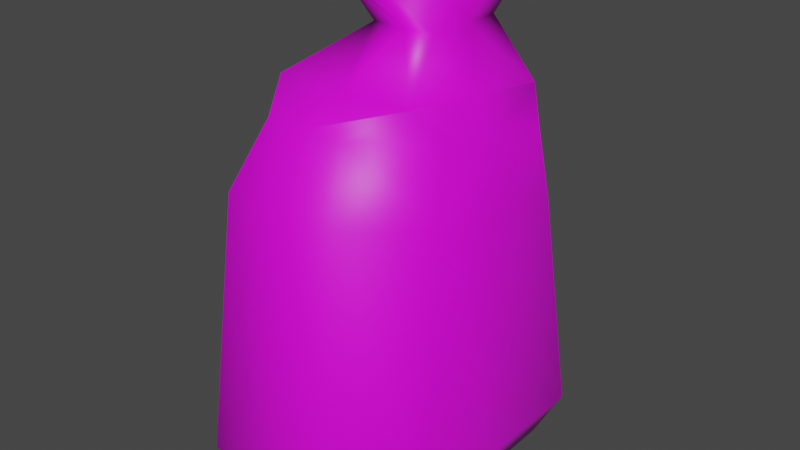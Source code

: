 # Source: Flour_sack.blend  (saved by Blender 2.80.75; exported with 4.5.12 LTS)
import bpy
from mathutils import Matrix  # noqa: F401  (used for matrix-valued properties, if any)

bpy.ops.wm.read_factory_settings(use_empty=True)
scene = bpy.context.scene
scene.name = 'Scene'

# ---- collections
col_collection = bpy.data.collections.new('Collection'); scene.collection.children.link(col_collection)

# ---- images (referenced by path relative to the original .blend; pixels are not part of the script)
import os
ASSET_DIR = os.environ.get("B2B_ASSET_DIR", "")  # directory of the original .blend (textures are referenced by path, not embedded)
HERE = os.path.dirname(os.path.abspath(__file__))  # packed textures are extracted next to this script under _unpacked/

def load_image(name, relpath, width, height, colorspace="sRGB"):
    """Load a texture the original file referenced (path relative to the .blend, or extracted next to this script)."""
    p = next((c for c in (os.path.join(HERE, relpath), os.path.join(ASSET_DIR, relpath)) if relpath and os.path.exists(c)), "")
    if p:
        img = bpy.data.images.load(p, check_existing=True)
        img.name = name
    else:  # same state as the original file: an image datablock whose file is absent (Cycles renders it pink)
        img = bpy.data.images.new(name, width, height)
        img.source = "FILE"
        img.filepath = "//" + (relpath or name)
    img.colorspace_settings.name = colorspace
    return img
img_sac_psd = load_image('sac.psd', 'sac.psd', 1024, 1024, 'sRGB')

# ---- materials (node trees are filled in below, after node groups)
mat_material = bpy.data.materials.new('Material')
mat_material.use_transparent_shadow = False

# ---- material node trees
mat_material.use_nodes = True; mat_material.node_tree.nodes.clear()
_N = mat_material.node_tree.nodes; _L = mat_material.node_tree.links
n0 = _N.new('ShaderNodeOutputMaterial'); n0.name = 'Material Output'; n0.location = (300, 300)
n1 = _N.new('ShaderNodeBsdfPrincipled'); n1.name = 'Principled BSDF'; n1.location = (10, 300)
n1.distribution = 'GGX'
n1.subsurface_method = 'BURLEY'
n1.inputs[3].default_value = 1.45
n1.inputs[27].default_value = (0.0, 0.0, 0.0, 1.0)
n1.inputs[28].default_value = 1.0
n2 = _N.new('ShaderNodeTexImage'); n2.name = 'Image Texture'; n2.location = (-280, 275)
n2.image = img_sac_psd
_L.new(n1.outputs[0], n0.inputs[0])
_L.new(n2.outputs[0], n1.inputs[0])
n0.is_active_output = True

# ---- world
world_world = bpy.data.worlds.new('World'); scene.world = world_world
world_world.use_nodes = True; world_world.node_tree.nodes.clear()
_N = world_world.node_tree.nodes; _L = world_world.node_tree.links
n0 = _N.new('ShaderNodeOutputWorld'); n0.name = 'World Output'; n0.location = (300, 300)
n1 = _N.new('ShaderNodeBackground'); n1.name = 'Background'; n1.location = (10, 300)
n1.inputs[0].default_value = (0.05088, 0.05088, 0.05088, 1.0)
_L.new(n1.outputs[0], n0.inputs[0])
n0.is_active_output = True
world_world.color = (0.05088, 0.05088, 0.05088)
world_world.use_sun_shadow = False
world_world.sun_shadow_jitter_overblur = 0.0

# ---- meshes
me_cube_001 = bpy.data.meshes.new('Cube.001')
me_cube_001.from_pydata([(-0.4667, -0.1134, 1.0), (-0.4701, 0.8026, 1.0), (0.4307, -0.1077, 1.0), (0.4103, 0.8122, 1.0), (-0.3098, 0.03327, 0.8089), (-0.1999, 0.5462, 0.8089), (0.3098, 0.5869, 0.8089), (0.3098, 0.03327, 0.8089), (-0.6549, 0.6876, 0.5486), (0.6549, 0.6876, 0.5486), (0.6549, -0.4834, 0.659), (-0.6549, -0.4834, 0.659), (-1.0, 0.0, -1.0), (-0.5442, 0.3521, 1.0), (1.0, 0.0, -1.0), (0.5442, 0.3521, 1.0), (0.3098, 0.3431, 0.8089), (-0.3098, 0.3431, 0.8089), (-0.6549, 0.1021, 0.6038), (0.6549, 0.1021, 0.6038), (0.0, 1.0, -1.0), (0.0, 0.8964, 1.0), (0.0, -1.0, -1.0), (0.0, -0.1921, 1.0), (0.0, 0.03327, 0.8089), (0.0, 0.653, 0.8089), (0.0, 0.6876, 0.5486), (0.0, -0.4834, 0.659), (0.0, 0.3521, 0.8892), (0.0, 0.0, -1.0), (1.0, 0.0, 0.2015), (0.8477, 0.04507, 0.4892), (-1.0, 0.0, 0.2015), (-0.8477, 0.04507, 0.4892), (0.0, -1.0, 0.3119), (0.0, -0.775, 0.5743), (0.0, 1.0, 0.0912), (0.0, 0.8619, 0.4034), (-1.157, 0.0, -0.8291), (-4.046e-09, -1.157, -0.811), (-4.046e-09, 1.157, -0.8473), (1.157, 0.0, -0.8291), (-0.5319, -1.0, -1.0), (-1.0, -0.5249, -1.0), (-1.0, 0.5217, -1.0), (-0.5257, 1.0, -1.0), (1.0, -0.5249, -1.0), (0.5319, -1.0, -1.0), (0.5257, 1.0, -1.0), (1.0, 0.5217, -1.0), (-0.8481, -0.2994, 0.5252), (-0.3836, -0.7743, 0.5745), (-0.655, -0.4834, 0.659), (-1.0, -0.5289, 0.2599), (-0.5346, -1.0, 0.3119), (-0.4847, 0.919, 0.4032), (-0.9553, 0.4415, 0.4534), (-0.655, 0.6877, 0.5486), (-0.5293, 1.0, 0.09119), (-1.0, 0.5215, 0.144), (0.9609, 0.4234, 0.4534), (0.4902, 0.9009, 0.4032), (0.655, 0.6877, 0.5486), (1.0, 0.5215, 0.144), (0.5293, 1.0, 0.09119), (0.3836, -0.7743, 0.5745), (0.8481, -0.2994, 0.5252), (0.655, -0.4834, 0.659), (0.5346, -1.0, 0.3119), (1.0, -0.5289, 0.2599), (-1.157, -0.6791, -0.8185), (-0.6901, -1.157, -0.811), (-0.6844, 1.157, -0.8473), (-1.157, 0.6839, -0.8399), (1.157, 0.6839, -0.8399), (0.6844, 1.157, -0.8473), (0.6901, -1.157, -0.811), (1.157, -0.6791, -0.8185)], [], [(17, 13, 1, 5), (25, 21, 3, 6), (16, 15, 2, 7), (24, 23, 0, 4), (14, 41, 77, 46), (28, 13, 0, 23), (39, 34, 54, 71), (31, 19, 10, 67, 66), (37, 26, 9, 62, 61), (33, 18, 8, 57, 56), (27, 24, 4, 11), (19, 16, 7, 10), (26, 25, 6, 9), (18, 17, 5, 8), (31, 66, 69, 30), (35, 27, 11, 52, 51), (40, 36, 64, 75), (37, 61, 64, 36), (11, 4, 17, 18), (9, 6, 16, 19), (70, 53, 32, 38), (74, 63, 30, 41), (21, 1, 13, 28), (20, 40, 75, 48), (6, 3, 15, 16), (4, 0, 13, 17), (12, 38, 73, 44), (3, 21, 28, 15), (41, 30, 69, 77), (38, 32, 59, 73), (8, 5, 25, 26), (10, 7, 24, 27), (72, 58, 36, 40), (76, 68, 34, 39), (15, 28, 23, 2), (22, 39, 71, 42), (7, 2, 23, 24), (5, 1, 21, 25), (50, 33, 32, 53), (65, 35, 34, 68), (60, 31, 30, 63), (55, 37, 36, 58), (60, 62, 9, 19, 31), (50, 52, 11, 18, 33), (65, 67, 10, 27, 35), (55, 57, 8, 26, 37), (33, 56, 59, 32), (12, 29, 22, 42, 43), (49, 74, 41, 14), (47, 76, 39, 22), (35, 51, 54, 34), (45, 72, 40, 20), (44, 45, 20, 29, 12), (29, 14, 46, 47, 22), (20, 48, 49, 14, 29), (50, 51, 52), (55, 56, 57), (60, 61, 62), (65, 66, 67), (50, 53, 54, 51), (65, 68, 69, 66), (60, 63, 64, 61), (55, 58, 59, 56), (71, 54, 53, 70), (73, 59, 58, 72), (75, 64, 63, 74), (77, 69, 68, 76), (42, 71, 70, 43), (44, 73, 72, 45), (48, 75, 74, 49), (46, 77, 76, 47), (43, 70, 38, 12)])
me_cube_001.polygons.foreach_set('use_smooth', [True] * 72)
_uv = me_cube_001.uv_layers.new(name='UVMap')
_uv.uv.foreach_set('vector', [0.7018, 0.8091, 0.7696, 0.8235, 0.7261, 0.9554, 0.6599, 0.8647, 0.5966, 0.8868, 0.5848, 0.96, 0.4695, 0.9141, 0.5096, 0.8514, 0.7699, 0.7914, 0.726, 0.7856, 0.7614, 0.7006, 0.7795, 0.7317, 0.6267, 0.7002, 0.6376, 0.6324, 0.7696, 0.6795, 0.7168, 0.7158, 0.7187, 0.9777, 0.7178, 0.9327, 0.9063, 0.9292, 0.8643, 0.9749, 0.5353, 0.895, 0.6385, 0.8776, 0.6385, 0.9698, 0.5545, 1.0, 0.4398, 0.9811, 0.107, 0.9508, 0.1214, 0.8373, 0.4585, 0.8346, 0.0717, 0.6362, 0.1475, 0.6154, 0.1492, 0.8399, 0.1492, 0.84, 0.07273, 0.7684, 0.503, 0.3413, 0.5096, 0.4157, 0.2462, 0.4157, 0.2461, 0.4157, 0.3059, 0.325, 0.3102, 0.7554, 0.2576, 0.7388, 0.2562, 0.5598, 0.2562, 0.5598, 0.3408, 0.6342, 0.6244, 0.5286, 0.633, 0.2796, 0.7775, 0.2796, 0.9297, 0.5286, 0.8411, 0.1589, 0.9285, 0.2966, 0.8099, 0.2937, 0.6165, 0.1557, 0.8466, 0.1849, 0.8566, 0.2894, 0.743, 0.2915, 0.6446, 0.172, 0.6349, 0.3674, 0.7299, 0.2965, 0.7982, 0.2826, 0.8076, 0.4148, 1.011, -0.1985, 1.012, -0.2983, 1.133, -0.3579, 1.133, -0.2042, 0.3115, 0.874, 0.3164, 0.7334, 0.6218, 0.7334, 0.6218, 0.7334, 0.4904, 0.8737, 0.8439, 0.588, 1.15, 0.5628, 1.179, 0.6922, 0.8804, 0.7553, 1.377, 0.43, 1.406, 0.5896, 1.279, 0.6254, 1.244, 0.4652, 0.5927, 0.3792, 0.7509, 0.2862, 0.8454, 0.2881, 0.7718, 0.3809, 0.8874, 0.1567, 0.8462, 0.2944, 0.7529, 0.2939, 0.6628, 0.1579, 0.4585, 0.6309, 0.1346, 0.6351, 0.1352, 0.5189, 0.4405, 0.482, 0.6269, -0.1297, 0.5558, 0.297, 0.3243, 0.3194, 0.3188, -0.1277, 0.5209, 0.7902, 0.6108, 0.7931, 0.6385, 0.8776, 0.5353, 0.895, 0.02957, 0.226, 0.0, 0.226, 0.0, 0.09227, 0.02957, 0.1233, 0.7623, 0.8384, 0.7366, 0.8786, 0.726, 0.7856, 0.7699, 0.7914, 0.7168, 0.7158, 0.7696, 0.6795, 0.7696, 0.8235, 0.7018, 0.8091, 0.2185, 0.4215, 0.2185, 0.4521, 0.08928, 0.4521, 0.1199, 0.4215, 0.4476, 0.8196, 0.5209, 0.7902, 0.5353, 0.895, 0.437, 0.9126, 0.3188, -0.1277, 0.3243, 0.3194, 0.08945, 0.3421, 0.01285, -0.1257, 0.4405, 0.482, 0.1352, 0.5189, 0.1359, 0.4045, 0.4225, 0.3321, 0.8431, 0.16, 0.7255, 0.2923, 0.6344, 0.2861, 0.6412, 0.1816, 0.5905, 0.4796, 0.7274, 0.2848, 0.8381, 0.2832, 0.8313, 0.4796, 0.8073, 0.4207, 1.122, 0.4334, 1.15, 0.5628, 0.8439, 0.588, 0.8528, 0.4636, 0.5158, 0.4608, 0.5013, 0.3473, 0.8342, 0.317, 0.437, 0.9126, 0.5353, 0.895, 0.5545, 1.0, 0.4722, 0.9976, 0.8074, 0.9665, 0.8082, 0.9369, 0.943, 0.9406, 0.9113, 0.9693, 0.7795, 0.7317, 0.7614, 0.7006, 0.8443, 0.6982, 0.8373, 0.7416, 0.6599, 0.8647, 0.7261, 0.9554, 0.5848, 0.96, 0.5966, 0.8868, 0.3414, 0.6948, 0.3408, 0.615, 0.4377, 0.6185, 0.4377, 0.7413, 0.1987, 0.671, 0.478, 0.6715, 0.4556, 0.8375, 0.06635, 0.8375, 0.381, 0.8638, 0.3788, 0.7292, 0.4913, 0.7588, 0.4921, 0.9026, 0.6398, 1.065, 0.6316, 0.9006, 0.7696, 0.9062, 0.7696, 1.07, 0.02897, 0.4911, 0.1457, 0.3908, 0.1457, 0.3908, 0.1475, 0.6154, 0.0717, 0.6362, 0.3112, 0.8608, 0.259, 0.9178, 0.259, 0.9178, 0.2576, 0.7388, 0.3102, 0.7554, 0.2451, 0.9505, 0.1492, 0.84, 0.1492, 0.8399, 0.39, 0.8399, 0.3861, 0.9508, 0.698, 0.3174, 0.773, 0.4157, 0.773, 0.4157, 0.5096, 0.4157, 0.503, 0.3413, 0.04571, 0.5424, 0.04678, 0.4326, 0.1359, 0.4045, 0.1352, 0.5189, 0.5612, 0.8297, 0.5612, 0.6342, 0.7501, 0.6342, 0.7501, 0.7382, 0.6604, 0.8297, 0.7964, 0.9718, 0.7584, 0.932, 0.9225, 0.9359, 0.9216, 0.9747, 0.7034, 0.9637, 0.6733, 0.9333, 0.8082, 0.9369, 0.8074, 0.9665, 0.478, 0.6715, 0.7572, 0.671, 0.8448, 0.8375, 0.4556, 0.8375, 0.02957, 0.3288, 0.0, 0.3598, 0.0, 0.226, 0.02957, 0.226, 0.4626, 0.8297, 0.3723, 0.737, 0.3723, 0.6342, 0.5612, 0.6342, 0.5612, 0.8297, 0.5612, 0.6342, 0.5612, 0.4388, 0.6604, 0.4388, 0.7501, 0.5303, 0.7501, 0.6342, 0.3723, 0.6342, 0.3723, 0.5315, 0.4626, 0.4388, 0.5612, 0.4388, 0.5612, 0.6342, 0.04588, 0.618, 0.03363, 0.8209, 0.007283, 0.6998, 1.233, 0.5283, 1.255, 0.3244, 1.281, 0.4436, 0.4211, 0.4688, 0.2948, 0.483, 0.3443, 0.4521, 0.4539, 0.4771, 0.4617, 0.6071, 0.437, 0.5547, 0.04588, 0.618, 0.1346, 0.6351, 0.1214, 0.8373, 0.03363, 0.8209, 0.3384, 0.5784, 0.4488, 0.5577, 0.4653, 0.8119, 0.3538, 0.8334, 0.2741, 0.562, 0.2629, 0.6867, 0.01486, 0.7157, 0.02632, 0.5899, 1.233, 0.5283, 1.137, 0.5321, 1.16, 0.3281, 1.255, 0.3244, 0.4585, 0.8346, 0.1214, 0.8373, 0.1346, 0.6351, 0.4585, 0.6309, 0.8629, 0.317, 1.16, 0.3281, 1.137, 0.5321, 0.8528, 0.5206, 0.06122, 0.8196, 0.05077, 0.4937, 0.2696, 0.4681, 0.2795, 0.8093, 0.8594, 0.6805, 0.3955, 0.6745, 0.3767, 0.3849, 0.8594, 0.3888, 0.4074, 0.33, 0.437, 0.3609, 0.3468, 0.4521, 0.3177, 0.4215, 0.1199, 0.4215, 0.08928, 0.4521, 0.0, 0.3598, 0.02957, 0.3288, 0.7048, 0.9768, 0.7052, 0.934, 0.8335, 0.93, 0.8342, 0.9733, 0.7543, 0.9726, 0.7542, 0.9303, 0.8824, 0.934, 0.8824, 0.9768, 0.3177, 0.4215, 0.3468, 0.4521, 0.2185, 0.4521, 0.2185, 0.4215])
me_cube_001.materials.append(mat_material)
me_cube_001.use_remesh_preserve_volume = False
me_cube_001.use_remesh_preserve_attributes = False
me_cube_001.use_mirror_vertex_groups = False
me_cube_001.update()

# ---- objects
ob_cube = bpy.data.objects.new('Cube', me_cube_001)

# ---- transforms, parenting, visibility, modifiers, constraints
ob_cube.location = (0.0, 0.0, 0.0)
ob_cube.scale = (0.5765, 0.8184, 1.233)
ob_cube.lineart.crease_threshold = 0.0

# ---- collection membership
col_collection.objects.link(ob_cube)

# ---- scene / render settings (as saved in the file)
scene.frame_start = 1; scene.frame_end = 250; scene.frame_set(1)
scene.render.engine = 'BLENDER_EEVEE_NEXT'
scene.cycles.use_denoising = False
scene.cycles.samples = 128
scene.cycles.sampling_pattern = 'TABULATED_SOBOL'
scene.cycles.use_adaptive_sampling = False
scene.cycles.use_light_tree = False
scene.view_settings.view_transform = 'Filmic'
bpy.context.view_layer.update()

# ---- added for rendering (the .blend has no active camera and no usable light): camera, sun
cam_auto = bpy.data.cameras.new('AutoCamera')
cam_auto.lens = 50.0
cam_auto.sensor_width = 36.0
cam_auto.clip_end = 1000.0
ob_auto_camera = bpy.data.objects.new('AutoCamera', cam_auto)
scene.collection.objects.link(ob_auto_camera)
ob_auto_camera.location = (3.12986, -3.75583, 2.50389)
ob_auto_camera.rotation_euler = (1.09748, -7.21219e-08, 0.694738)
scene.camera = ob_auto_camera
light_auto_sun = bpy.data.lights.new('AutoSun', 'SUN')
light_auto_sun.energy = 3.0
light_auto_sun.angle = 0.0523599
ob_auto_sun = bpy.data.objects.new('AutoSun', light_auto_sun)
scene.collection.objects.link(ob_auto_sun)
ob_auto_sun.rotation_euler = (0.872665, 0.174533, 0.523599)
bpy.context.view_layer.update()
